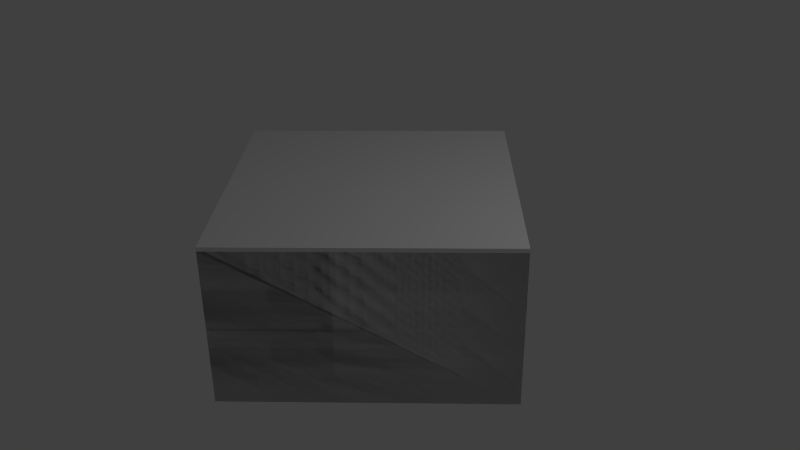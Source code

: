 # Source: f_5x5_sq_45.blend  (saved by Blender 2.69.0; exported with 4.5.12 LTS)
import bpy
from mathutils import Matrix  # noqa: F401  (used for matrix-valued properties, if any)

bpy.ops.wm.read_factory_settings(use_empty=True)
scene = bpy.context.scene
scene.name = 'Scene'

# ---- collections
col_collection_1 = bpy.data.collections.new('Collection 1'); scene.collection.children.link(col_collection_1)

# ---- materials (node trees are filled in below, after node groups)
mat_material = bpy.data.materials.new('Material')
mat_material.alpha_threshold = 0.0
mat_material.use_transparent_shadow = False
mat_material.roughness = 0.5
mat_material.line_color = (0.0, 0.0, 0.0, 1.0)
mat_material_001 = bpy.data.materials.new('Material.001')
mat_material_001.alpha_threshold = 0.0
mat_material_001.use_transparent_shadow = False
mat_material_001.roughness = 0.5
mat_material_001.line_color = (0.0, 0.0, 0.0, 1.0)

# ---- material node trees

# ---- world
world_world = bpy.data.worlds.new('World'); scene.world = world_world
world_world.color = (0.05088, 0.05088, 0.05088)
world_world.use_sun_shadow = False
world_world.sun_shadow_jitter_overblur = 0.0
world_world.cycles.sampling_method = 'MANUAL'
world_world.cycles.sample_map_resolution = 256

# ---- cameras
cam_camera = bpy.data.cameras.new('Camera')
cam_camera.clip_end = 100.0
cam_camera.lens = 35.0
cam_camera.sensor_width = 32.0
cam_camera.sensor_height = 18.0
cam_camera.ortho_scale = 7.314
cam_camera.dof.focus_distance = 0.0
cam_camera.dof.aperture_fstop = 128.0

# ---- lights
light_lamp = bpy.data.lights.new('Lamp', 'POINT')
light_lamp.transmission_factor = 0.0
light_lamp.cutoff_distance = 30.0
light_lamp.energy = 100.0
light_lamp.shadow_buffer_clip_start = 1.001
light_lamp.shadow_soft_size = 0.1
light_lamp.shadow_maximum_resolution = 0.006
light_lamp.use_absolute_resolution = True
light_lamp.cycles.use_multiple_importance_sampling = False

# ---- meshes
me_cube = bpy.data.meshes.new('Cube')
me_cube.from_pydata([(0.0, 2.5, -1.0), (-2.45, -7.153e-07, 1.0), (0.0, -2.5, -1.0), (2.45, -7.153e-07, 1.0), (4.768e-07, 2.5, 0.975), (-6.557e-07, -2.5, 0.975), (2.5, -7.153e-07, 0.975), (2.5, 2.384e-07, -1.0), (-6.434e-07, -2.45, 1.0), (4.664e-07, 2.45, 1.0), (-2.5, -7.153e-07, 0.975), (-2.5, 2.384e-07, -1.0)], [], [(0, 11, 10, 4), (7, 6, 5, 2), (3, 9, 1, 8), (11, 0, 7, 2), (0, 4, 6, 7), (10, 5, 8, 1), (11, 2, 5, 10), (4, 10, 1, 9), (5, 6, 3, 8), (6, 4, 9, 3)])
_uv = me_cube.uv_layers.new(name='UVMap.001')
_uv.uv.foreach_set('vector', [0.6622, 0.634, 0.6622, 0.366, 0.8119, 0.366, 0.8119, 0.634, 0.5157, 0.9302, 0.366, 0.9302, 0.366, 0.6622, 0.5157, 0.6622, 0.06596, 0.06596, 0.5636, 0.06596, 0.5636, 0.5636, 0.06596, 0.5636, 0.03267, 0.6622, 0.3007, 0.6622, 0.3007, 0.9302, 0.03267, 0.9302, 0.8119, 0.9673, 0.6622, 0.9673, 0.6622, 0.6993, 0.8119, 0.6993, 0.5969, 0.5969, 0.03267, 0.5969, 0.06596, 0.5636, 0.5636, 0.5636, 0.6622, 0.3007, 0.6622, 0.03267, 0.8119, 0.03267, 0.8119, 0.3007, 0.5969, 0.03267, 0.5969, 0.5969, 0.5636, 0.5636, 0.5636, 0.06596, 0.03267, 0.5969, 0.03267, 0.03267, 0.06596, 0.06596, 0.06596, 0.5636, 0.03267, 0.03267, 0.5969, 0.03267, 0.5636, 0.06596, 0.06596, 0.06596])
_uv.active_render = True
_uv = me_cube.uv_layers.new(name='UV coord')
_uv.uv.foreach_set('vector', [0.6622, 0.634, 0.6622, 0.366, 0.8119, 0.366, 0.8119, 0.634, 0.5157, 0.9302, 0.366, 0.9302, 0.366, 0.6622, 0.5157, 0.6622, 0.06596, 0.06596, 0.5636, 0.06596, 0.5636, 0.5636, 0.06596, 0.5636, 0.03267, 0.6622, 0.3007, 0.6622, 0.3007, 0.9302, 0.03267, 0.9302, 0.8119, 0.9673, 0.6622, 0.9673, 0.6622, 0.6993, 0.8119, 0.6993, 0.5969, 0.5969, 0.03267, 0.5969, 0.06596, 0.5636, 0.5636, 0.5636, 0.6622, 0.3007, 0.6622, 0.03267, 0.8119, 0.03267, 0.8119, 0.3007, 0.5969, 0.03267, 0.5969, 0.5969, 0.5636, 0.5636, 0.5636, 0.06596, 0.03267, 0.5969, 0.03267, 0.03267, 0.06596, 0.06596, 0.06596, 0.5636, 0.03267, 0.03267, 0.5969, 0.03267, 0.5636, 0.06596, 0.06596, 0.06596])
me_cube.materials.append(mat_material)
me_cube.use_remesh_preserve_volume = False
me_cube.use_remesh_preserve_attributes = False
me_cube.use_mirror_vertex_groups = False
me_cube.update()
me_cube_001 = bpy.data.meshes.new('Cube.001')
me_cube_001.from_pydata([(0.0, 2.5, -1.0), (0.0, -2.5, -1.0), (4.768e-07, 2.5, 1.025), (-6.557e-07, -2.5, 1.025), (2.5, -7.153e-07, 1.025), (2.5, 2.384e-07, -1.0), (-2.5, -7.153e-07, 1.025), (-2.5, 2.384e-07, -1.0)], [], [(0, 7, 6, 2), (5, 4, 3, 1), (7, 0, 5, 1), (0, 2, 4, 5), (7, 1, 3, 6), (4, 2, 6, 3)])
me_cube_001.materials.append(mat_material_001)
me_cube_001.use_remesh_preserve_volume = False
me_cube_001.use_remesh_preserve_attributes = False
me_cube_001.use_mirror_vertex_groups = False
me_cube_001.update()

# ---- objects
ob_f_5x5_sq_45 = bpy.data.objects.new('f_5x5_sq_45', me_cube)
ob_lamp = bpy.data.objects.new('Lamp', light_lamp)
ob_camera = bpy.data.objects.new('Camera', cam_camera)
ob_ucx_f_5x5_sq_45 = bpy.data.objects.new('UCX_f_5x5_sq_45', me_cube_001)

# ---- transforms, parenting, visibility, modifiers, constraints
ob_f_5x5_sq_45.location = (0.0, 0.0, 0.0)
ob_f_5x5_sq_45.lock_rotations_4d = False
ob_f_5x5_sq_45.empty_display_type = 'ARROWS'
ob_f_5x5_sq_45.lineart.crease_threshold = 0.0
ob_lamp.location = (4.076, 1.005, 5.904)
ob_lamp.rotation_euler = (0.6503, 0.05522, 1.866)
ob_lamp.lock_rotations_4d = False
ob_lamp.empty_display_type = 'ARROWS'
ob_lamp.color = (0.0, 0.0, 0.0, 0.0)
ob_lamp.hide_viewport = True
ob_lamp.lineart.crease_threshold = 0.0
ob_camera.location = (7.481, -6.508, 5.344)
ob_camera.rotation_euler = (1.109, 0.01082, 0.8149)
ob_camera.lock_rotations_4d = False
ob_camera.empty_display_type = 'ARROWS'
ob_camera.color = (0.0, 0.0, 0.0, 0.0)
ob_camera.hide_viewport = True
ob_camera.display_type = 'WIRE'
ob_camera.lineart.crease_threshold = 0.0
ob_ucx_f_5x5_sq_45.location = (0.0, 0.0, 0.0)
ob_ucx_f_5x5_sq_45.lock_rotations_4d = False
ob_ucx_f_5x5_sq_45.empty_display_type = 'ARROWS'
ob_ucx_f_5x5_sq_45.hide_viewport = True
ob_ucx_f_5x5_sq_45.lineart.crease_threshold = 0.0

# ---- collection membership
col_collection_1.objects.link(ob_f_5x5_sq_45)
col_collection_1.objects.link(ob_lamp)
col_collection_1.objects.link(ob_camera)
col_collection_1.objects.link(ob_ucx_f_5x5_sq_45)

# ---- scene / render settings (as saved in the file)
scene.camera = ob_camera
scene.frame_start = 1; scene.frame_end = 250; scene.frame_set(1)
scene.render.engine = 'BLENDER_EEVEE_NEXT'
scene.render.image_settings.compression = 90
scene.render.resolution_percentage = 50
scene.render.dither_intensity = 0.0
scene.cycles.use_denoising = False
scene.cycles.samples = 10
scene.cycles.sampling_pattern = 'TABULATED_SOBOL'
scene.cycles.light_sampling_threshold = 0.0
scene.cycles.use_adaptive_sampling = False
scene.cycles.use_light_tree = False
scene.cycles.blur_glossy = 0.0
scene.cycles.volume_bounces = 1
scene.cycles.pixel_filter_type = 'GAUSSIAN'
scene.cycles.sample_clamp_indirect = 0.0
scene.view_settings.view_transform = 'Standard'
bpy.context.view_layer.update()
